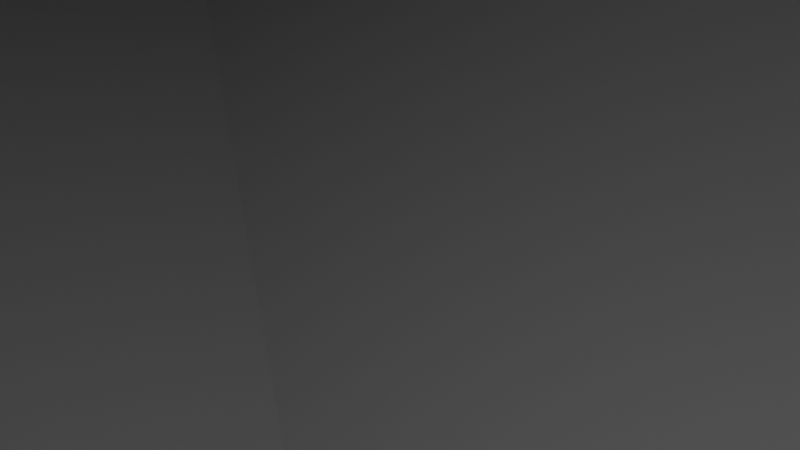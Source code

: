 # Source: TheDraconian.blend  (saved by Blender 2.90.8; exported with 4.5.12 LTS)
import bpy
from mathutils import Matrix  # noqa: F401  (used for matrix-valued properties, if any)

bpy.ops.wm.read_factory_settings(use_empty=True)
scene = bpy.context.scene
scene.name = 'Scene'

# ---- collections
col_collection = bpy.data.collections.new('Collection'); scene.collection.children.link(col_collection)

# ---- materials (node trees are filled in below, after node groups)
mat_material = bpy.data.materials.new('Material')
mat_material.alpha_threshold = 0.0
mat_material.use_transparent_shadow = False
mat_material.line_color = (0.0, 0.0, 0.0, 1.0)

# ---- material node trees
mat_material.use_nodes = True; mat_material.node_tree.nodes.clear()
_N = mat_material.node_tree.nodes; _L = mat_material.node_tree.links
n0 = _N.new('ShaderNodeOutputMaterial'); n0.name = 'Material Output'; n0.location = (300, 300)
n1 = _N.new('ShaderNodeBsdfPrincipled'); n1.name = 'Principled BSDF'; n1.location = (10, 300)
n1.distribution = 'GGX'
n1.subsurface_method = 'BURLEY'
n1.inputs[2].default_value = 0.4
n1.inputs[3].default_value = 1.45
n1.inputs[27].default_value = (0.0, 0.0, 0.0, 1.0)
n1.inputs[28].default_value = 1.0
_L.new(n1.outputs[0], n0.inputs[0])
n0.is_active_output = True

# ---- world
world_world = bpy.data.worlds.new('World'); scene.world = world_world
world_world.use_nodes = True; world_world.node_tree.nodes.clear()
_N = world_world.node_tree.nodes; _L = world_world.node_tree.links
n0 = _N.new('ShaderNodeOutputWorld'); n0.name = 'World Output'; n0.location = (300, 300)
n1 = _N.new('ShaderNodeBackground'); n1.name = 'Background'; n1.location = (10, 300)
n1.inputs[0].default_value = (0.05088, 0.05088, 0.05088, 1.0)
_L.new(n1.outputs[0], n0.inputs[0])
n0.is_active_output = True
world_world.color = (0.05088, 0.05088, 0.05088)
world_world.use_sun_shadow = False
world_world.sun_shadow_jitter_overblur = 0.0

# ---- cameras
cam_camera = bpy.data.cameras.new('Camera')
cam_camera.clip_end = 100.0
cam_camera.ortho_scale = 7.314

# ---- lights
light_light = bpy.data.lights.new('Light', 'POINT')
light_light.transmission_factor = 0.0
light_light.energy = 1000.0
light_light.shadow_soft_size = 0.1
light_light.shadow_maximum_resolution = 0.006
light_light.use_absolute_resolution = True

# ---- meshes
me_cube = bpy.data.meshes.new('Cube')
me_cube.from_pydata([(1.0, 28.26, 26.62), (1.0, 0.7646, -18.27), (1.0, -1.196, 23.45), (1.0, -1.235, -18.27), (5.009e-15, 28.26, 26.62), (-3.214e-15, 0.7646, -18.27), (4.305e-15, -1.196, 23.45), (-3.214e-15, -1.235, -18.27), (-2.613e-17, 47.49, -0.1177), (3.763e-17, -89.63, 0.1695), (34.35, -85.06, 0.1695), (79.26, 47.49, -0.1177), (79.26, 0.0, 0.0), (-3.214e-15, -0.2354, -18.27), (1.0, -0.1961, 26.62), (5.009e-15, -0.1961, 26.62), (1.0, -0.2354, -18.27), (1.351e-16, -37.1, 0.8011), (41.7, -39.12, 0.1187), (41.87, -39.54, -2.262), (-2.036e-16, -37.59, -1.076), (34.39, -84.97, 0.777), (2.639e-16, -89.71, 1.276), (2.794, -89.61, 0.1695), (2.772, -89.61, 1.222), (3.421, -95.19, 0.1695), (3.435, -95.16, 1.166), (4.724, -95.12, 0.1695), (4.776, -95.11, 1.137), (5.326, -89.74, 0.1695), (5.35, -89.74, 1.106), (8.525, -89.66, 1.074), (8.537, -89.66, 0.1695), (8.743, -94.45, 0.1695), (8.734, -94.44, 1.022), (9.071, -95.38, 1.007), (9.064, -95.38, 0.1695), (9.199, -101.5, 0.9972), (9.189, -101.5, 0.1695), (9.43, -101.9, 0.9885), (9.425, -101.9, 0.1695), (9.513, -106.6, 0.9608), (9.514, -106.6, 0.1695), (9.929, -106.6, 0.9542), (9.929, -106.6, 0.1695), (9.923, -107.0, 0.1695), (9.924, -107.0, 0.9487), (11.29, -106.9, 0.944), (11.31, -106.9, 0.1695), (11.44, -101.6, 0.1695), (11.43, -101.7, 0.9407), (11.61, -101.5, 0.9365), (11.61, -101.5, 0.1695), (11.78, -96.16, 0.9298), (11.77, -96.16, 0.1695), (11.89, -96.1, 0.9289), (11.88, -96.1, 0.1695), (11.98, -95.25, 0.9281), (11.98, -95.25, 0.1695), (12.23, -95.18, 0.9273), (12.22, -95.17, 0.1695), (12.99, -93.62, 0.9264), (12.98, -93.64, 0.1695), (12.88, -91.13, 0.1695), (12.88, -91.13, 0.9256), (13.22, -91.11, 0.9247), (13.2, -91.12, 0.1695), (13.12, -84.05, 0.1695), (13.12, -84.05, 0.9238), (8.782, -76.89, 0.9229), (8.773, -76.89, 0.1695), (8.305, -76.83, 0.9092), (8.307, -76.83, 0.1695), (8.299, -72.63, 0.9053), (8.282, -72.62, 0.1695), (8.598, -72.39, 0.9009), (8.598, -72.39, 0.1695), (12.07, -60.26, 0.8981), (12.06, -60.3, 0.1695), (13.44, -56.42, 0.1695), (13.44, -56.42, 0.8953), (18.86, -44.8, 0.8911), (18.85, -44.84, 0.1695), (31.06, -42.56, 0.1695), (31.08, -42.52, 0.8879), (32.52, -60.17, 0.8856), (32.52, -60.15, 0.1695), (32.87, -60.15, 0.8805), (32.87, -60.17, 0.1695), (33.08, -68.07, 0.8771), (33.05, -68.12, 0.1695), (33.54, -69.2, 0.8728), (33.53, -69.23, 0.1695)], [], [(3, 19, 20, 7), (10, 21, 91, 92), (12, 10, 19, 3, 16), (8, 4, 0, 11), (14, 2, 18, 21, 10, 12), (13, 16, 3, 7), (14, 15, 6, 2), (5, 8, 11, 1), (0, 4, 15, 14), (5, 1, 16, 13), (0, 14, 12, 11), (11, 12, 16, 1), (17, 18, 2, 6), (20, 19, 10, 92, 90, 88, 86, 83, 82, 79, 78, 76, 74, 72, 70, 67, 66, 63, 62, 60, 58, 56, 54, 52, 49, 48, 45, 44, 42, 40, 38, 36, 33, 32, 29, 27, 25, 23, 9), (22, 24, 26, 28, 30, 31, 34, 35, 37, 39, 41, 43, 46, 47, 50, 51, 53, 55, 57, 59, 61, 64, 65, 68, 69, 71, 73, 75, 77, 80, 81, 84, 85, 87, 89, 91, 21, 18, 17), (23, 24, 22, 9), (25, 26, 24, 23), (27, 28, 26, 25), (29, 30, 28, 27), (32, 31, 30, 29), (33, 34, 31, 32), (36, 35, 34, 33), (38, 37, 35, 36), (40, 39, 37, 38), (42, 41, 39, 40), (44, 43, 41, 42), (45, 46, 43, 44), (48, 47, 46, 45), (49, 50, 47, 48), (52, 51, 50, 49), (54, 53, 51, 52), (56, 55, 53, 54), (58, 57, 55, 56), (60, 59, 57, 58), (62, 61, 59, 60), (63, 64, 61, 62), (66, 65, 64, 63), (67, 68, 65, 66), (70, 69, 68, 67), (72, 71, 69, 70), (74, 73, 71, 72), (76, 75, 73, 74), (78, 77, 75, 76), (79, 80, 77, 78), (82, 81, 80, 79), (83, 84, 81, 82), (86, 85, 84, 83), (88, 87, 85, 86), (90, 89, 87, 88), (92, 91, 89, 90)])
_uv = me_cube.uv_layers.new(name='UVMap')
_uv.uv.foreach_set('vector', [0.375, 0.75, 0.4932, 0.75, 0.4948, 1.0, 0.375, 1.0, 0.5, 0.75, 0.5033, 0.75, 0.5032, 0.798, 0.5, 0.8011, 0.5, 0.625, 0.5, 0.75, 0.4932, 0.75, 0.375, 0.75, 0.375, 0.625, 0.5, 0.25, 0.625, 0.25, 0.625, 0.5, 0.5, 0.5, 0.625, 0.625, 0.625, 0.75, 0.5074, 0.75, 0.5033, 0.75, 0.5, 0.75, 0.5, 0.625, 0.125, 0.625, 0.375, 0.625, 0.375, 0.75, 0.125, 0.75, 0.625, 0.625, 0.875, 0.625, 0.875, 0.75, 0.625, 0.75, 0.375, 0.25, 0.5, 0.25, 0.5, 0.5, 0.375, 0.5, 0.625, 0.5, 0.875, 0.5, 0.875, 0.625, 0.625, 0.625, 0.125, 0.5, 0.375, 0.5, 0.375, 0.625, 0.125, 0.625, 0.625, 0.5, 0.625, 0.625, 0.5, 0.625, 0.5, 0.5, 0.5, 0.5, 0.5, 0.625, 0.375, 0.625, 0.375, 0.5, 0.5059, 1.0, 0.5074, 0.75, 0.625, 0.75, 0.625, 1.0, 0.4948, 1.0, 0.4932, 0.75, 0.5, 0.75, 0.5, 0.8011, 0.5, 0.8031, 0.5, 0.8051, 0.5, 0.8073, 0.5, 0.8084, 0.5, 0.8102, 0.5, 0.8123, 0.5, 0.8137, 0.5, 0.8151, 0.5, 0.8173, 0.5, 0.8193, 0.5, 0.8261, 0.5, 0.8265, 0.5, 0.827, 0.5, 0.8275, 0.5, 0.828, 0.5, 0.8284, 0.5, 0.8288, 0.5, 0.8291, 0.5, 0.8297, 0.5, 0.8331, 0.5, 0.8347, 0.5, 0.8369, 0.5, 0.8392, 0.5, 0.8419, 0.5, 0.8454, 0.5, 0.8597, 0.5, 0.864, 0.5, 0.8684, 0.5, 0.8762, 0.5, 0.9016, 0.5, 0.9176, 0.5, 0.9322, 0.5, 0.9461, 0.5, 0.9731, 0.5, 1.0, 0.5027, 1.0, 0.5028, 0.9729, 0.5028, 0.9449, 0.5029, 0.9304, 0.5029, 0.9146, 0.5029, 0.8984, 0.503, 0.8727, 0.503, 0.865, 0.503, 0.8602, 0.503, 0.8559, 0.5031, 0.842, 0.5031, 0.8387, 0.5031, 0.836, 0.5031, 0.8336, 0.5031, 0.8319, 0.5031, 0.8298, 0.5031, 0.8265, 0.5031, 0.826, 0.5031, 0.8256, 0.5031, 0.8252, 0.5031, 0.8248, 0.5031, 0.8244, 0.5031, 0.8239, 0.5031, 0.8235, 0.5031, 0.823, 0.5031, 0.8162, 0.5031, 0.8142, 0.5031, 0.812, 0.5031, 0.8106, 0.5031, 0.8092, 0.5031, 0.8071, 0.5031, 0.8055, 0.5031, 0.8044, 0.5031, 0.8018, 0.5032, 0.8001, 0.5032, 0.798, 0.5033, 0.75, 0.5074, 0.75, 0.5059, 1.0, 0.5, 0.9731, 0.5028, 0.9729, 0.5027, 1.0, 0.5, 1.0, 0.5, 0.9461, 0.5028, 0.9449, 0.5028, 0.9729, 0.5, 0.9731, 0.5, 0.9322, 0.5029, 0.9304, 0.5028, 0.9449, 0.5, 0.9461, 0.5, 0.9176, 0.5029, 0.9146, 0.5029, 0.9304, 0.5, 0.9322, 0.5, 0.9016, 0.5029, 0.8984, 0.5029, 0.9146, 0.5, 0.9176, 0.5, 0.8762, 0.503, 0.8727, 0.5029, 0.8984, 0.5, 0.9016, 0.5, 0.8684, 0.503, 0.865, 0.503, 0.8727, 0.5, 0.8762, 0.5, 0.864, 0.503, 0.8602, 0.503, 0.865, 0.5, 0.8684, 0.5, 0.8597, 0.503, 0.8559, 0.503, 0.8602, 0.5, 0.864, 0.5, 0.8454, 0.5031, 0.842, 0.503, 0.8559, 0.5, 0.8597, 0.5, 0.8419, 0.5031, 0.8387, 0.5031, 0.842, 0.5, 0.8454, 0.5, 0.8392, 0.5031, 0.836, 0.5031, 0.8387, 0.5, 0.8419, 0.5, 0.8369, 0.5031, 0.8336, 0.5031, 0.836, 0.5, 0.8392, 0.5, 0.8347, 0.5031, 0.8319, 0.5031, 0.8336, 0.5, 0.8369, 0.5, 0.8331, 0.5031, 0.8298, 0.5031, 0.8319, 0.5, 0.8347, 0.5, 0.8297, 0.5031, 0.8265, 0.5031, 0.8298, 0.5, 0.8331, 0.5, 0.8291, 0.5031, 0.826, 0.5031, 0.8265, 0.5, 0.8297, 0.5, 0.8288, 0.5031, 0.8256, 0.5031, 0.826, 0.5, 0.8291, 0.5, 0.8284, 0.5031, 0.8252, 0.5031, 0.8256, 0.5, 0.8288, 0.5, 0.828, 0.5031, 0.8248, 0.5031, 0.8252, 0.5, 0.8284, 0.5, 0.8275, 0.5031, 0.8244, 0.5031, 0.8248, 0.5, 0.828, 0.5, 0.827, 0.5031, 0.8239, 0.5031, 0.8244, 0.5, 0.8275, 0.5, 0.8265, 0.5031, 0.8235, 0.5031, 0.8239, 0.5, 0.827, 0.5, 0.8261, 0.5031, 0.823, 0.5031, 0.8235, 0.5, 0.8265, 0.5, 0.8193, 0.5031, 0.8162, 0.5031, 0.823, 0.5, 0.8261, 0.5, 0.8173, 0.5031, 0.8142, 0.5031, 0.8162, 0.5, 0.8193, 0.5, 0.8151, 0.5031, 0.812, 0.5031, 0.8142, 0.5, 0.8173, 0.5, 0.8137, 0.5031, 0.8106, 0.5031, 0.812, 0.5, 0.8151, 0.5, 0.8123, 0.5031, 0.8092, 0.5031, 0.8106, 0.5, 0.8137, 0.5, 0.8102, 0.5031, 0.8071, 0.5031, 0.8092, 0.5, 0.8123, 0.5, 0.8084, 0.5031, 0.8055, 0.5031, 0.8071, 0.5, 0.8102, 0.5, 0.8073, 0.5031, 0.8044, 0.5031, 0.8055, 0.5, 0.8084, 0.5, 0.8051, 0.5031, 0.8018, 0.5031, 0.8044, 0.5, 0.8073, 0.5, 0.8031, 0.5032, 0.8001, 0.5031, 0.8018, 0.5, 0.8051, 0.5, 0.8011, 0.5032, 0.798, 0.5032, 0.8001, 0.5, 0.8031])
me_cube.materials.append(mat_material)
me_cube.use_remesh_preserve_volume = False
me_cube.use_remesh_preserve_attributes = False
me_cube.use_mirror_vertex_groups = False
me_cube.update()

# ---- objects
ob_cube = bpy.data.objects.new('Cube', me_cube)
ob_light = bpy.data.objects.new('Light', light_light)
ob_camera = bpy.data.objects.new('Camera', cam_camera)
ob_empty = bpy.data.objects.new('Empty', None)
ob_empty_001 = bpy.data.objects.new('Empty.001', None)
ob_empty_002 = bpy.data.objects.new('Empty.002', None)

# ---- transforms, parenting, visibility, modifiers, constraints
ob_cube.location = (0.0, 0.0, 0.0)
ob_cube.lock_rotations_4d = False
ob_cube.empty_display_type = 'ARROWS'
ob_cube.lineart.crease_threshold = 0.0
_m = ob_cube.modifiers.new('Mirror', 'MIRROR')
ob_light.location = (4.076, 1.005, 5.904)
ob_light.rotation_euler = (0.6503, 0.05522, 1.866)
ob_light.lock_rotations_4d = False
ob_light.empty_display_type = 'ARROWS'
ob_light.color = (0.0, 0.0, 0.0, 0.0)
ob_light.lineart.crease_threshold = 0.0
ob_camera.location = (7.359, -6.926, 4.958)
ob_camera.rotation_euler = (1.109, 0.0, 0.8149)
ob_camera.lock_rotations_4d = False
ob_camera.empty_display_type = 'ARROWS'
ob_camera.color = (0.0, 0.0, 0.0, 0.0)
ob_camera.display_type = 'WIRE'
ob_camera.lineart.crease_threshold = 0.0
ob_empty.location = (138.7, 151.0, 119.6)
ob_empty.rotation_euler = (1.571, -0.0, -0.0)
ob_empty.scale = (100.0, 100.0, 100.0)
ob_empty.empty_display_type = 'IMAGE'
ob_empty.empty_display_size = 5.0
ob_empty.empty_image_depth = 'BACK'
ob_empty.show_empty_image_perspective = False
ob_empty.empty_image_side = 'FRONT'
ob_empty.lineart.crease_threshold = 0.0
ob_empty_001.location = (-211.4, 123.9, 46.87)
ob_empty_001.rotation_euler = (1.571, -0.0, 1.571)
ob_empty_001.scale = (100.0, 100.0, 100.0)
ob_empty_001.empty_display_type = 'IMAGE'
ob_empty_001.empty_display_size = 5.0
ob_empty_001.empty_image_depth = 'BACK'
ob_empty_001.show_empty_image_perspective = False
ob_empty_001.empty_image_side = 'FRONT'
ob_empty_001.lineart.crease_threshold = 0.0
ob_empty_002.location = (70.8, 123.8, 0.0)
ob_empty_002.rotation_euler = (0.0, 0.0, 1.571)
ob_empty_002.scale = (100.0, 100.0, 1.0)
ob_empty_002.empty_display_type = 'IMAGE'
ob_empty_002.empty_display_size = 5.0
ob_empty_002.empty_image_depth = 'BACK'
ob_empty_002.show_empty_image_perspective = False
ob_empty_002.empty_image_side = 'FRONT'
ob_empty_002.lineart.crease_threshold = 0.0

# ---- collection membership
col_collection.objects.link(ob_cube)
col_collection.objects.link(ob_light)
col_collection.objects.link(ob_camera)
col_collection.objects.link(ob_empty)
col_collection.objects.link(ob_empty_001)
col_collection.objects.link(ob_empty_002)

# ---- scene / render settings (as saved in the file)
scene.camera = ob_camera
scene.frame_start = 1; scene.frame_end = 250; scene.frame_set(1)
scene.render.engine = 'BLENDER_EEVEE_NEXT'
scene.cycles.use_denoising = False
scene.cycles.samples = 128
scene.cycles.sampling_pattern = 'TABULATED_SOBOL'
scene.cycles.use_adaptive_sampling = False
scene.cycles.use_light_tree = False
scene.view_settings.view_transform = 'Filmic'
bpy.context.view_layer.update()
